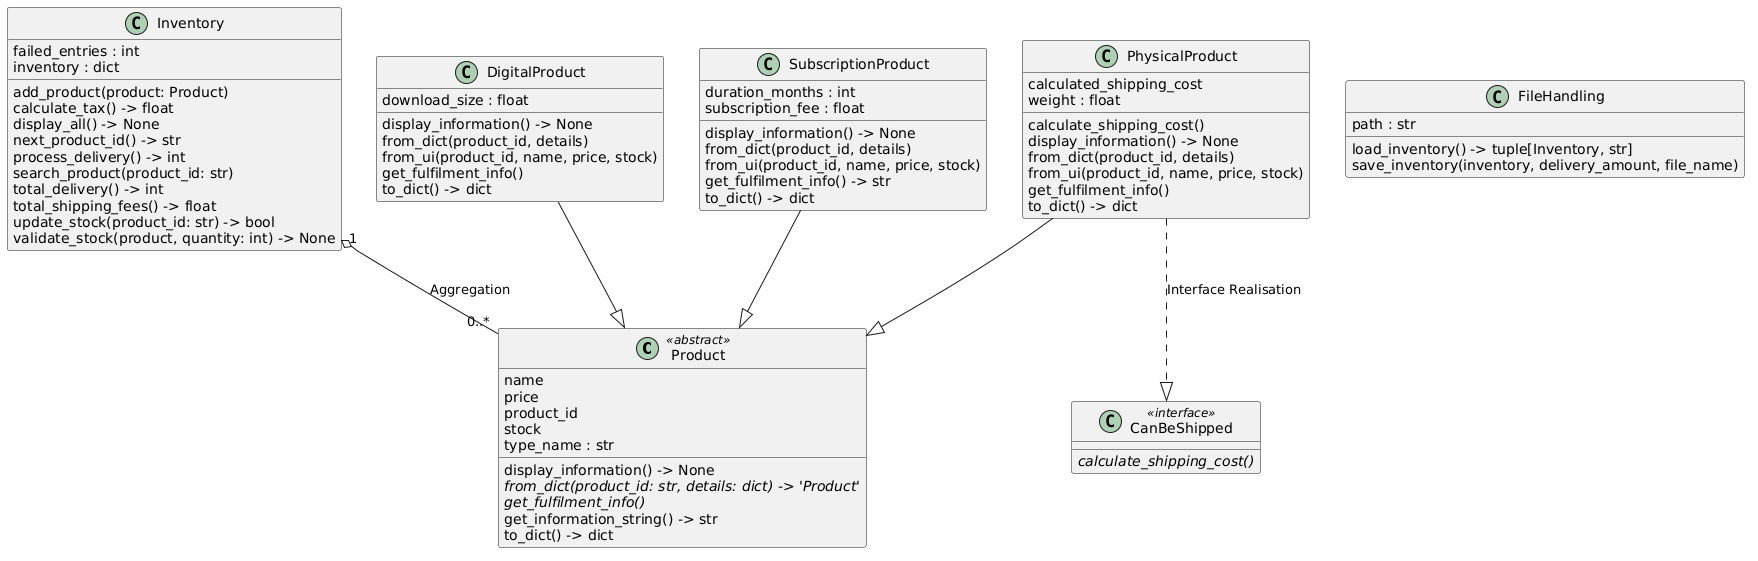

The diagram above was rendered by PlantUML. Its source (embedded in the PNG):
@startuml
set namespaceSeparator none

' 1. Apply Abstract & Interface Styles to your existing classes using their aliases
class "Product" as product.Product <<abstract>> {
  name
  price
  product_id
  stock
  type_name : str
  display_information() -> None
  {abstract}from_dict(product_id: str, details: dict) -> 'Product'
  {abstract}get_fulfilment_info()
  get_information_string() -> str
  to_dict() -> dict
}

class "CanBeShipped" as canbeshipped.CanBeShipped <<interface>> {
  {abstract}calculate_shipping_cost()
}

class "DigitalProduct" as products.digitalproduct.DigitalProduct {
  download_size : float
  display_information() -> None
  from_dict(product_id, details)
  from_ui(product_id, name, price, stock)
  get_fulfilment_info()
  to_dict() -> dict
}

class "FileHandling" as filehandling.FileHandling {
  path : str
  load_inventory() -> tuple[Inventory, str]
  save_inventory(inventory, delivery_amount, file_name)
}

class "Inventory" as inventory.Inventory {
  failed_entries : int
  inventory : dict
  add_product(product: Product)
  calculate_tax() -> float
  display_all() -> None
  next_product_id() -> str
  process_delivery() -> int
  search_product(product_id: str)
  total_delivery() -> int
  total_shipping_fees() -> float
  update_stock(product_id: str) -> bool
  validate_stock(product, quantity: int) -> None
}

class "PhysicalProduct" as products.physicalproduct.PhysicalProduct {
  calculated_shipping_cost
  weight : float
  calculate_shipping_cost()
  display_information() -> None
  from_dict(product_id, details)
  from_ui(product_id, name, price, stock)
  get_fulfilment_info()
  to_dict() -> dict
}

class "SubscriptionProduct" as products.subscriptionproduct.SubscriptionProduct {
  duration_months : int
  subscription_fee : float
  display_information() -> None
  from_dict(product_id, details)
  from_ui(product_id, name, price, stock)
  get_fulfilment_info() -> str
  to_dict() -> dict
}

' 2. Corrected Grading Relationships
products.digitalproduct.DigitalProduct --|> product.Product
products.subscriptionproduct.SubscriptionProduct --|> product.Product
products.physicalproduct.PhysicalProduct --|> product.Product

' FIXED: Changed the solid line to a dashed line (..|>) for interface realisation
products.physicalproduct.PhysicalProduct ..|> canbeshipped.CanBeShipped : Interface Realisation

' ADDED: Mandatory aggregation link (hollow diamond) connecting Inventory to Product
inventory.Inventory "1" o-- "0..*" product.Product : Aggregation
@enduml